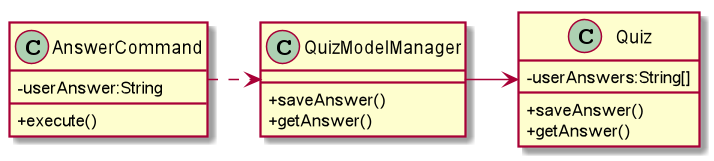

The diagram above was rendered by PlantUML. Its source (embedded in the PNG):
@startuml
skinparam classAttributeIconSize 0

class AnswerCommand {
 - userAnswer:String
 + execute()
}

class QuizModelManager {
+saveAnswer()
+getAnswer()
}

class Quiz {
-userAnswers:String[]
+saveAnswer()
+getAnswer()
}

AnswerCommand .> QuizModelManager
QuizModelManager -> Quiz
@enduml